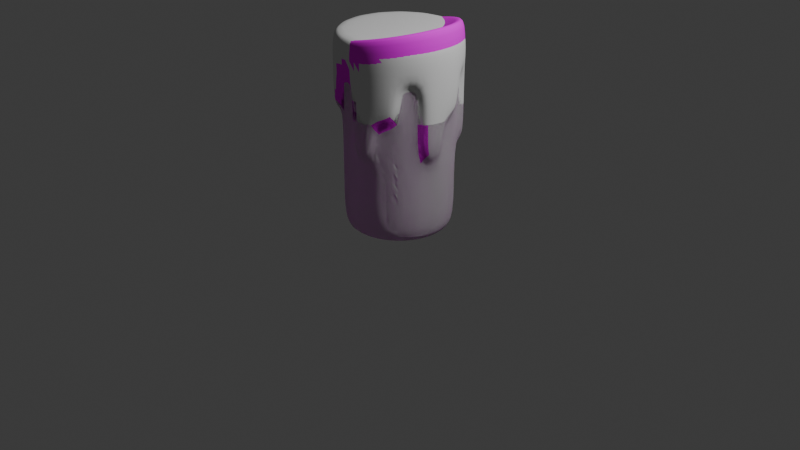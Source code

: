 # Source: candle.blend  (saved by Blender 4.0.36; exported with 4.5.12 LTS)
import bpy
from mathutils import Matrix  # noqa: F401  (used for matrix-valued properties, if any)

bpy.ops.wm.read_factory_settings(use_empty=True)
scene = bpy.context.scene
scene.name = 'Scene'

# ---- collections
col_collection = bpy.data.collections.new('Collection'); scene.collection.children.link(col_collection)

# ---- images (referenced by path relative to the original .blend; pixels are not part of the script)
import os
ASSET_DIR = os.environ.get("B2B_ASSET_DIR", "")  # directory of the original .blend (textures are referenced by path, not embedded)
HERE = os.path.dirname(os.path.abspath(__file__))  # packed textures are extracted next to this script under _unpacked/

def load_image(name, relpath, width, height, colorspace="sRGB"):
    """Load a texture the original file referenced (path relative to the .blend, or extracted next to this script)."""
    p = next((c for c in (os.path.join(HERE, relpath), os.path.join(ASSET_DIR, relpath)) if relpath and os.path.exists(c)), "")
    if p:
        img = bpy.data.images.load(p, check_existing=True)
        img.name = name
    else:  # same state as the original file: an image datablock whose file is absent (Cycles renders it pink)
        img = bpy.data.images.new(name, width, height)
        img.source = "FILE"
        img.filepath = "//" + (relpath or name)
    img.colorspace_settings.name = colorspace
    return img
img_dungeon2_atlas_albedo_png = load_image('Dungeon2_Atlas_Albedo.png', 'Dungeon2_Atlas_Albedo.png', 1024, 1024, 'sRGB')

# ---- materials (node trees are filled in below, after node groups)
mat_material = bpy.data.materials.new('Material')
mat_material.alpha_threshold = 0.0
mat_material.use_transparent_shadow = False
mat_material.roughness = 0.5
mat_material.line_color = (0.0, 0.0, 0.0, 1.0)

# ---- material node trees
mat_material.use_nodes = True; mat_material.node_tree.nodes.clear()
_N = mat_material.node_tree.nodes; _L = mat_material.node_tree.links
n0 = _N.new('ShaderNodeOutputMaterial'); n0.name = 'Material Output'; n0.location = (300, 300)
n1 = _N.new('ShaderNodeBsdfPrincipled'); n1.name = 'Principled BSDF'; n1.location = (10, 300)
n1.inputs[2].default_value = 1.0
n1.inputs[3].default_value = 1.45
n1.inputs[13].default_value = 0.0
n2 = _N.new('ShaderNodeTexImage'); n2.name = 'Image Texture'; n2.location = (-280, 280)
n2.image = img_dungeon2_atlas_albedo_png
n2.interpolation = 'Closest'
_L.new(n1.outputs[0], n0.inputs[0])
_L.new(n2.outputs[0], n1.inputs[0])
n0.is_active_output = True

# ---- world
world_world = bpy.data.worlds.new('World'); scene.world = world_world
world_world.use_nodes = True; world_world.node_tree.nodes.clear()
_N = world_world.node_tree.nodes; _L = world_world.node_tree.links
n0 = _N.new('ShaderNodeOutputWorld'); n0.name = 'World Output'; n0.location = (300, 300)
n1 = _N.new('ShaderNodeBackground'); n1.name = 'Background'; n1.location = (10, 300)
n1.inputs[0].default_value = (0.05088, 0.05088, 0.05088, 1.0)
_L.new(n1.outputs[0], n0.inputs[0])
n0.is_active_output = True
world_world.color = (0.05088, 0.05088, 0.05088)
world_world.use_sun_shadow = False
world_world.sun_shadow_jitter_overblur = 0.0

# ---- cameras
cam_camera = bpy.data.cameras.new('Camera')
cam_camera.clip_end = 100.0
cam_camera.ortho_scale = 7.314

# ---- lights
light_light = bpy.data.lights.new('Light', 'POINT')
light_light.transmission_factor = 0.0
light_light.use_soft_falloff = False
light_light.energy = 1000.0
light_light.shadow_soft_size = 0.1
light_light.shadow_maximum_resolution = 0.006
light_light.use_absolute_resolution = True

# ---- meshes
me_cylinder_002 = bpy.data.meshes.new('Cylinder.002')
me_cylinder_002.from_pydata([(6.985e-09, 2.794e-09, -0.01052), (2.469e-09, 0.5582, 1.989), (0.2136, 0.5157, 1.989), (0.3947, 0.3947, 1.989), (0.5157, 0.2136, 1.989), (0.5582, 3.292e-09, 1.989), (0.5157, -0.2136, 1.989), (0.3947, -0.3947, 1.989), (0.2136, -0.5157, 1.989), (2.469e-09, -0.5582, 1.989), (-0.2136, -0.5157, 1.989), (-0.3947, -0.3947, 1.989), (-0.5157, -0.2136, 1.989), (-0.5582, 3.292e-09, 1.989), (-0.5157, 0.2136, 1.989), (-0.3947, 0.3947, 1.989), (-0.2136, 0.5157, 1.989), (2.469e-09, 0.5582, 0.4302), (2.469e-09, 0.5582, 0.8302), (2.469e-09, 0.5582, 1.23), (2.469e-09, 0.5582, 1.63), (0.2136, 0.5157, 1.63), (0.2136, 0.5157, 1.23), (0.2136, 0.5157, 0.8302), (0.2136, 0.5157, 0.4302), (0.3947, 0.3947, 1.63), (0.3947, 0.3947, 1.23), (0.3947, 0.3947, 0.8302), (0.3947, 0.3947, 0.4302), (0.5157, 0.2136, 1.63), (0.5157, 0.2136, 1.23), (0.5157, 0.2136, 0.8302), (0.5157, 0.2136, 0.4302), (0.5582, 3.292e-09, 1.23), (0.5582, 3.292e-09, 0.8302), (0.5582, 3.292e-09, 0.4302), (0.5157, -0.2136, 1.63), (0.5157, -0.2136, 1.23), (0.5157, -0.2136, 0.8302), (0.5157, -0.2136, 0.4302), (0.3947, -0.3947, 1.63), (0.3947, -0.3947, 1.23), (0.3947, -0.3947, 0.8302), (0.3947, -0.3947, 0.4302), (0.2136, -0.5157, 1.23), (0.2136, -0.5157, 0.8302), (0.2136, -0.5157, 0.4302), (2.469e-09, -0.5582, 1.63), (2.469e-09, -0.5582, 1.23), (2.469e-09, -0.5582, 0.8302), (2.469e-09, -0.5582, 0.4302), (-0.2136, -0.5157, 1.63), (-0.2136, -0.5157, 1.23), (-0.2136, -0.5157, 0.8302), (-0.2136, -0.5157, 0.4302), (-0.3947, -0.3947, 1.63), (-0.3947, -0.3947, 1.23), (-0.3947, -0.3947, 0.8302), (-0.3947, -0.3947, 0.4302), (-0.5157, -0.2136, 1.63), (-0.5157, -0.2136, 1.23), (-0.5157, -0.2136, 0.8302), (-0.5157, -0.2136, 0.4302), (-0.5582, 3.292e-09, 1.23), (-0.5582, 3.292e-09, 0.8302), (-0.5582, 3.292e-09, 0.4302), (-0.5157, 0.2136, 1.63), (-0.5157, 0.2136, 1.23), (-0.5157, 0.2136, 0.8302), (-0.5157, 0.2136, 0.4302), (-0.3947, 0.3947, 1.63), (-0.3947, 0.3947, 1.23), (-0.3947, 0.3947, 0.8302), (-0.3947, 0.3947, 0.4302), (-0.2136, 0.5157, 1.23), (-0.2136, 0.5157, 0.8302), (-0.2136, 0.5157, 0.4302), (0.246, 0.594, 1.989), (2.469e-09, 0.6429, 1.989), (-0.005603, 0.6427, 1.63), (0.4546, 0.4546, 1.989), (0.594, 0.246, 1.989), (0.6429, 2.472e-09, 1.989), (0.594, -0.246, 1.989), (0.4546, -0.4546, 1.989), (0.246, -0.594, 1.989), (2.469e-09, -0.6429, 1.989), (-0.246, -0.594, 1.989), (-0.4546, -0.4546, 1.989), (-0.594, -0.246, 1.989), (-0.6429, 2.472e-09, 1.989), (-0.594, 0.246, 1.989), (-0.4546, 0.4546, 1.989), (-0.246, 0.594, 1.989), (-0.01652, 0.6413, 1.23), (0.2511, 0.5916, 1.63), (0.2607, 0.5861, 1.23), (0.2607, 0.5861, 0.8302), (0.4505, 0.4584, 1.63), (0.4418, 0.4651, 1.23), (0.4418, 0.4651, 0.8302), (0.5959, 0.2408, 1.63), (0.5988, 0.2301, 1.23), (0.6429, 2.063e-09, 1.63), (0.6427, -0.005603, 1.23), (0.6413, -0.01652, 0.8302), (0.5959, -0.2408, 1.63), (0.5988, -0.2301, 1.23), (0.5988, -0.2301, 0.8302), (0.4505, -0.4584, 1.63), (0.4418, -0.4651, 1.23), (0.246, -0.594, 1.63), (0.2408, -0.5959, 1.23), (0.2301, -0.5988, 0.8302), (0.005603, -0.6427, 1.63), (0.01652, -0.6413, 1.23), (0.01652, -0.6413, 0.8302), (-0.2511, -0.5916, 1.63), (-0.2607, -0.5861, 1.23), (-0.4505, -0.4584, 1.63), (-0.4418, -0.4651, 1.23), (-0.5959, -0.2408, 1.63), (-0.5988, -0.2301, 1.23), (-0.5988, -0.2301, 0.8302), (-0.6429, 2.063e-09, 1.63), (-0.6427, -0.005603, 1.23), (-0.6413, -0.01652, 0.8302), (-0.5959, 0.2408, 1.63), (-0.5988, 0.2301, 1.23), (-0.4505, 0.4584, 1.63), (-0.4418, 0.4651, 1.23), (-0.4418, 0.4651, 0.8302), (-0.246, 0.594, 1.63), (-0.2511, 0.5916, 1.23), (-0.2607, 0.5861, 0.8302), (2.469e-09, 0.5582, -0.01052), (0.2136, 0.5157, -0.01052), (0.3947, 0.3947, -0.01052), (0.5157, 0.2136, -0.01052), (0.5582, 3.292e-09, -0.01052), (0.5157, -0.2136, -0.01052), (0.3947, -0.3947, -0.01052), (0.2136, -0.5157, -0.01052), (2.469e-09, -0.5582, -0.01052), (-0.2136, -0.5157, -0.01052), (-0.3947, -0.3947, -0.01052), (-0.5157, -0.2136, -0.01052), (-0.5582, 3.292e-09, -0.01052), (-0.5157, 0.2136, -0.01052), (-0.3947, 0.3947, -0.01052), (-0.2136, 0.5157, -0.01052), (2.469e-09, 0.4427, -0.01052), (0.1694, 0.409, -0.01052), (0.313, 0.313, -0.01052), (0.409, 0.1694, -0.01052), (0.4427, 5.924e-09, -0.01052), (0.409, -0.1694, -0.01052), (0.313, -0.313, -0.01052), (0.1694, -0.409, -0.01052), (2.469e-09, -0.4427, -0.01052), (-0.1694, -0.409, -0.01052), (-0.313, -0.313, -0.01052), (-0.409, -0.1694, -0.01052), (-0.4427, 5.924e-09, -0.01052), (-0.409, 0.1694, -0.01052), (-0.313, 0.313, -0.01052), (-0.1694, 0.409, -0.01052), (1.429e-08, 0.3012, -0.01052), (0.1153, 0.2783, -0.01052), (0.213, 0.213, -0.01052), (0.2783, 0.1153, -0.01052), (0.3012, -2.673e-09, -0.01052), (0.2783, -0.1153, -0.01052), (0.213, -0.213, -0.01052), (0.1153, -0.2783, -0.01052), (-9.352e-09, -0.3012, -0.01052), (-0.1153, -0.2783, -0.01052), (-0.213, -0.213, -0.01052), (-0.2783, -0.1153, -0.01052), (-0.3012, -2.673e-09, -0.01052), (-0.2783, 0.1153, -0.01052), (-0.213, 0.213, -0.01052), (-0.1153, 0.2783, -0.01052)], [], [(64, 61, 123, 126), (40, 36, 106, 109), (8, 9, 86, 85), (66, 67, 128, 127), (67, 63, 125, 128), (16, 1, 78, 93), (41, 40, 109, 110), (7, 8, 85, 84), (63, 64, 126, 125), (44, 41, 110, 112), (70, 66, 127, 129), (15, 16, 93, 92), (21, 20, 79, 95), (37, 38, 108, 107), (2, 1, 16, 15, 14, 13, 12, 11, 10, 9, 8, 7, 6, 5, 4, 3), (6, 7, 84, 83), (36, 37, 107, 106), (150, 76, 17, 135), (76, 75, 18, 17), (75, 74, 19, 18), (61, 60, 122, 123), (149, 73, 76, 150), (73, 72, 75, 76), (14, 15, 92, 91), (60, 59, 121, 122), (148, 69, 73, 149), (69, 68, 72, 73), (68, 67, 71, 72), (67, 66, 70, 71), (147, 65, 69, 148), (65, 64, 68, 69), (64, 63, 67, 68), (49, 45, 113, 116), (146, 62, 65, 147), (62, 61, 64, 65), (5, 6, 83, 82), (34, 33, 104, 105), (145, 58, 62, 146), (58, 57, 61, 62), (57, 56, 60, 61), (56, 55, 59, 60), (144, 54, 58, 145), (54, 53, 57, 58), (53, 52, 56, 57), (75, 72, 131, 134), (143, 50, 54, 144), (50, 49, 53, 54), (49, 48, 52, 53), (48, 47, 51, 52), (142, 46, 50, 143), (46, 45, 49, 50), (51, 47, 114, 117), (13, 14, 91, 90), (141, 43, 46, 142), (43, 42, 45, 46), (42, 41, 44, 45), (27, 23, 97, 100), (140, 39, 43, 141), (39, 38, 42, 43), (38, 37, 41, 42), (37, 36, 40, 41), (139, 35, 39, 140), (35, 34, 38, 39), (4, 5, 82, 81), (55, 56, 120, 119), (138, 32, 35, 139), (32, 31, 34, 35), (31, 30, 33, 34), (29, 25, 98, 101), (137, 28, 32, 138), (28, 27, 31, 32), (27, 26, 30, 31), (26, 25, 29, 30), (136, 24, 28, 137), (24, 23, 27, 28), (19, 74, 133, 94), (12, 13, 90, 89), (135, 17, 24, 136), (17, 18, 23, 24), (18, 19, 22, 23), (19, 20, 21, 22), (79, 78, 77, 95), (95, 77, 80, 98), (98, 80, 81, 101), (101, 81, 82, 103), (103, 82, 83, 106), (106, 83, 84, 109), (109, 84, 85, 111), (111, 85, 86, 114), (114, 86, 87, 117), (117, 87, 88, 119), (119, 88, 89, 121), (121, 89, 90, 124), (124, 90, 91, 127), (127, 91, 92, 129), (129, 92, 93, 132), (132, 93, 78, 79), (133, 132, 79, 94), (131, 130, 133, 134), (130, 129, 132, 133), (125, 124, 127, 128), (123, 122, 125, 126), (122, 121, 124, 125), (118, 117, 119, 120), (113, 112, 115, 116), (112, 111, 114, 115), (110, 109, 111, 112), (105, 104, 107, 108), (104, 103, 106, 107), (102, 101, 103, 104), (97, 96, 99, 100), (96, 95, 98, 99), (20, 19, 94, 79), (45, 44, 112, 113), (9, 10, 87, 86), (38, 34, 105, 108), (71, 70, 129, 130), (22, 21, 95, 96), (1, 2, 77, 78), (72, 71, 130, 131), (23, 22, 96, 97), (47, 48, 115, 114), (10, 11, 88, 87), (48, 49, 116, 115), (59, 55, 119, 121), (25, 26, 99, 98), (33, 30, 102, 104), (2, 3, 80, 77), (74, 75, 134, 133), (26, 27, 100, 99), (11, 12, 89, 88), (52, 51, 117, 118), (56, 52, 118, 120), (3, 4, 81, 80), (30, 29, 101, 102), (152, 151, 135, 136), (153, 152, 136, 137), (154, 153, 137, 138), (155, 154, 138, 139), (156, 155, 139, 140), (157, 156, 140, 141), (158, 157, 141, 142), (159, 158, 142, 143), (160, 159, 143, 144), (161, 160, 144, 145), (162, 161, 145, 146), (163, 162, 146, 147), (164, 163, 147, 148), (165, 164, 148, 149), (166, 165, 149, 150), (151, 166, 150, 135), (168, 167, 151, 152), (169, 168, 152, 153), (170, 169, 153, 154), (171, 170, 154, 155), (172, 171, 155, 156), (173, 172, 156, 157), (174, 173, 157, 158), (175, 174, 158, 159), (176, 175, 159, 160), (177, 176, 160, 161), (178, 177, 161, 162), (179, 178, 162, 163), (180, 179, 163, 164), (181, 180, 164, 165), (182, 181, 165, 166), (167, 182, 166, 151), (0, 167, 168), (0, 168, 169), (0, 169, 170), (0, 170, 171), (0, 171, 172), (0, 172, 173), (0, 173, 174), (0, 174, 175), (0, 175, 176), (0, 176, 177), (0, 177, 178), (0, 178, 179), (0, 179, 180), (0, 180, 181), (0, 181, 182), (0, 182, 167)])
me_cylinder_002.polygons.foreach_set('use_smooth', [True] * 183)
_uv = me_cylinder_002.uv_layers.new(name='UVMap')
_uv.uv.foreach_set('vector', [0.25, 0.7102, 0.3125, 0.7102, 0.3125, 0.7102, 0.25, 0.7102, 0.625, 0.9102, 0.6875, 0.9102, 0.6875, 0.9102, 0.625, 0.9102, 0.3418, 0.02827, 0.25, 0.01, 0.25, 0.01, 0.3418, 0.02827, 0.1875, 0.9102, 0.1875, 0.8102, 0.1875, 0.8102, 0.1875, 0.9102, 0.1875, 0.8102, 0.25, 0.8102, 0.25, 0.8102, 0.1875, 0.8102, 0.1582, 0.4717, 0.25, 0.49, 0.25, 0.49, 0.1582, 0.4717, 0.625, 0.8102, 0.625, 0.9102, 0.625, 0.9102, 0.625, 0.8102, 0.4197, 0.08029, 0.3418, 0.02827, 0.3418, 0.02827, 0.4197, 0.08029, 0.25, 0.8102, 0.25, 0.7102, 0.25, 0.7102, 0.25, 0.8102, 0.5625, 0.8102, 0.625, 0.8102, 0.625, 0.8102, 0.5625, 0.8102, 0.125, 0.9102, 0.1875, 0.9102, 0.1875, 0.9102, 0.125, 0.9102, 0.08029, 0.4197, 0.1582, 0.4717, 0.1582, 0.4717, 0.08029, 0.4197, 0.9375, 0.9102, 1.0, 0.9102, 1.0, 0.9102, 0.9375, 0.9102, 0.6875, 0.8102, 0.6875, 0.7102, 0.6875, 0.7102, 0.6875, 0.8102, 0.3418, 0.4717, 0.25, 0.49, 0.1582, 0.4717, 0.08029, 0.4197, 0.02827, 0.3418, 0.01, 0.25, 0.02827, 0.1582, 0.08029, 0.08029, 0.1582, 0.02827, 0.25, 0.01, 0.3418, 0.02827, 0.4197, 0.08029, 0.4717, 0.1582, 0.49, 0.25, 0.4717, 0.3418, 0.4197, 0.4197, 0.4717, 0.1582, 0.4197, 0.08029, 0.4197, 0.08029, 0.4717, 0.1582, 0.6875, 0.9102, 0.6875, 0.8102, 0.6875, 0.8102, 0.6875, 0.9102, 0.0625, 0.5, 0.0625, 0.6102, 0.0, 0.6102, 0.0, 0.5, 0.0625, 0.6102, 0.0625, 0.7102, 0.0, 0.7102, 0.0, 0.6102, 0.0625, 0.7102, 0.0625, 0.8102, 0.0, 0.8102, 0.0, 0.7102, 0.3125, 0.7102, 0.3125, 0.8102, 0.3125, 0.8102, 0.3125, 0.7102, 0.125, 0.5, 0.125, 0.6102, 0.0625, 0.6102, 0.0625, 0.5, 0.125, 0.6102, 0.125, 0.7102, 0.0625, 0.7102, 0.0625, 0.6102, 0.02827, 0.3418, 0.08029, 0.4197, 0.08029, 0.4197, 0.02827, 0.3418, 0.3125, 0.8102, 0.3125, 0.9102, 0.3125, 0.9102, 0.3125, 0.8102, 0.1875, 0.5, 0.1875, 0.6102, 0.125, 0.6102, 0.125, 0.5, 0.1875, 0.6102, 0.1875, 0.7102, 0.125, 0.7102, 0.125, 0.6102, 0.1875, 0.7102, 0.1875, 0.8102, 0.125, 0.8102, 0.125, 0.7102, 0.1875, 0.8102, 0.1875, 0.9102, 0.125, 0.9102, 0.125, 0.8102, 0.25, 0.5, 0.25, 0.6102, 0.1875, 0.6102, 0.1875, 0.5, 0.25, 0.6102, 0.25, 0.7102, 0.1875, 0.7102, 0.1875, 0.6102, 0.25, 0.7102, 0.25, 0.8102, 0.1875, 0.8102, 0.1875, 0.7102, 0.5, 0.7102, 0.5625, 0.7102, 0.5625, 0.7102, 0.5, 0.7102, 0.3125, 0.5, 0.3125, 0.6102, 0.25, 0.6102, 0.25, 0.5, 0.3125, 0.6102, 0.3125, 0.7102, 0.25, 0.7102, 0.25, 0.6102, 0.49, 0.25, 0.4717, 0.1582, 0.4717, 0.1582, 0.49, 0.25, 0.75, 0.7102, 0.75, 0.8102, 0.75, 0.8102, 0.75, 0.7102, 0.375, 0.5, 0.375, 0.6102, 0.3125, 0.6102, 0.3125, 0.5, 0.375, 0.6102, 0.375, 0.7102, 0.3125, 0.7102, 0.3125, 0.6102, 0.375, 0.7102, 0.375, 0.8102, 0.3125, 0.8102, 0.3125, 0.7102, 0.375, 0.8102, 0.375, 0.9102, 0.3125, 0.9102, 0.3125, 0.8102, 0.4375, 0.5, 0.4375, 0.6102, 0.375, 0.6102, 0.375, 0.5, 0.4375, 0.6102, 0.4375, 0.7102, 0.375, 0.7102, 0.375, 0.6102, 0.4375, 0.7102, 0.4375, 0.8102, 0.375, 0.8102, 0.375, 0.7102, 0.0625, 0.7102, 0.125, 0.7102, 0.125, 0.7102, 0.0625, 0.7102, 0.5, 0.5, 0.5, 0.6102, 0.4375, 0.6102, 0.4375, 0.5, 0.5, 0.6102, 0.5, 0.7102, 0.4375, 0.7102, 0.4375, 0.6102, 0.5, 0.7102, 0.5, 0.8102, 0.4375, 0.8102, 0.4375, 0.7102, 0.5, 0.8102, 0.5, 0.9102, 0.4375, 0.9102, 0.4375, 0.8102, 0.5625, 0.5, 0.5625, 0.6102, 0.5, 0.6102, 0.5, 0.5, 0.5625, 0.6102, 0.5625, 0.7102, 0.5, 0.7102, 0.5, 0.6102, 0.4375, 0.9102, 0.5, 0.9102, 0.5, 0.9102, 0.4375, 0.9102, 0.01, 0.25, 0.02827, 0.3418, 0.02827, 0.3418, 0.01, 0.25, 0.625, 0.5, 0.625, 0.6102, 0.5625, 0.6102, 0.5625, 0.5, 0.625, 0.6102, 0.625, 0.7102, 0.5625, 0.7102, 0.5625, 0.6102, 0.625, 0.7102, 0.625, 0.8102, 0.5625, 0.8102, 0.5625, 0.7102, 0.875, 0.7102, 0.9375, 0.7102, 0.9375, 0.7102, 0.875, 0.7102, 0.6875, 0.5, 0.6875, 0.6102, 0.625, 0.6102, 0.625, 0.5, 0.6875, 0.6102, 0.6875, 0.7102, 0.625, 0.7102, 0.625, 0.6102, 0.6875, 0.7102, 0.6875, 0.8102, 0.625, 0.8102, 0.625, 0.7102, 0.6875, 0.8102, 0.6875, 0.9102, 0.625, 0.9102, 0.625, 0.8102, 0.75, 0.5, 0.75, 0.6102, 0.6875, 0.6102, 0.6875, 0.5, 0.75, 0.6102, 0.75, 0.7102, 0.6875, 0.7102, 0.6875, 0.6102, 0.4717, 0.3418, 0.49, 0.25, 0.49, 0.25, 0.4717, 0.3418, 0.375, 0.9102, 0.375, 0.8102, 0.375, 0.8102, 0.375, 0.9102, 0.8125, 0.5, 0.8125, 0.6102, 0.75, 0.6102, 0.75, 0.5, 0.8125, 0.6102, 0.8125, 0.7102, 0.75, 0.7102, 0.75, 0.6102, 0.8125, 0.7102, 0.8125, 0.8102, 0.75, 0.8102, 0.75, 0.7102, 0.8125, 0.9102, 0.875, 0.9102, 0.875, 0.9102, 0.8125, 0.9102, 0.875, 0.5, 0.875, 0.6102, 0.8125, 0.6102, 0.8125, 0.5, 0.875, 0.6102, 0.875, 0.7102, 0.8125, 0.7102, 0.8125, 0.6102, 0.875, 0.7102, 0.875, 0.8102, 0.8125, 0.8102, 0.8125, 0.7102, 0.875, 0.8102, 0.875, 0.9102, 0.8125, 0.9102, 0.8125, 0.8102, 0.9375, 0.5, 0.9375, 0.6102, 0.875, 0.6102, 0.875, 0.5, 0.9375, 0.6102, 0.9375, 0.7102, 0.875, 0.7102, 0.875, 0.6102, 0.0, 0.8102, 0.0625, 0.8102, 0.0625, 0.8102, 0.0, 0.8102, 0.02827, 0.1582, 0.01, 0.25, 0.01, 0.25, 0.02827, 0.1582, 1.0, 0.5, 1.0, 0.6102, 0.9375, 0.6102, 0.9375, 0.5, 1.0, 0.6102, 1.0, 0.7102, 0.9375, 0.7102, 0.9375, 0.6102, 1.0, 0.7102, 1.0, 0.8102, 0.9375, 0.8102, 0.9375, 0.7102, 1.0, 0.8102, 1.0, 0.9102, 0.9375, 0.9102, 0.9375, 0.8102, 1.0, 0.9102, 1.0, 1.0, 0.9375, 1.0, 0.9375, 0.9102, 0.9375, 0.9102, 0.9375, 1.0, 0.875, 1.0, 0.875, 0.9102, 0.875, 0.9102, 0.875, 1.0, 0.8125, 1.0, 0.8125, 0.9102, 0.8125, 0.9102, 0.8125, 1.0, 0.75, 1.0, 0.75, 0.9102, 0.75, 0.9102, 0.75, 1.0, 0.6875, 1.0, 0.6875, 0.9102, 0.6875, 0.9102, 0.6875, 1.0, 0.625, 1.0, 0.625, 0.9102, 0.625, 0.9102, 0.625, 1.0, 0.5625, 1.0, 0.5625, 0.9102, 0.5625, 0.9102, 0.5625, 1.0, 0.5, 1.0, 0.5, 0.9102, 0.5, 0.9102, 0.5, 1.0, 0.4375, 1.0, 0.4375, 0.9102, 0.4375, 0.9102, 0.4375, 1.0, 0.375, 1.0, 0.375, 0.9102, 0.375, 0.9102, 0.375, 1.0, 0.3125, 1.0, 0.3125, 0.9102, 0.3125, 0.9102, 0.3125, 1.0, 0.25, 1.0, 0.25, 0.9102, 0.25, 0.9102, 0.25, 1.0, 0.1875, 1.0, 0.1875, 0.9102, 0.1875, 0.9102, 0.1875, 1.0, 0.125, 1.0, 0.125, 0.9102, 0.125, 0.9102, 0.125, 1.0, 0.0625, 1.0, 0.0625, 0.9102, 0.0625, 0.9102, 0.0625, 1.0, 0.0, 1.0, 0.0, 0.9102, 0.0625, 0.8102, 0.0625, 0.9102, 0.0, 0.9102, 0.0, 0.8102, 0.125, 0.7102, 0.125, 0.8102, 0.0625, 0.8102, 0.0625, 0.7102, 0.125, 0.8102, 0.125, 0.9102, 0.0625, 0.9102, 0.0625, 0.8102, 0.25, 0.8102, 0.25, 0.9102, 0.1875, 0.9102, 0.1875, 0.8102, 0.3125, 0.7102, 0.3125, 0.8102, 0.25, 0.8102, 0.25, 0.7102, 0.3125, 0.8102, 0.3125, 0.9102, 0.25, 0.9102, 0.25, 0.8102, 0.4375, 0.8102, 0.4375, 0.9102, 0.375, 0.9102, 0.375, 0.8102, 0.5625, 0.7102, 0.5625, 0.8102, 0.5, 0.8102, 0.5, 0.7102, 0.5625, 0.8102, 0.5625, 0.9102, 0.5, 0.9102, 0.5, 0.8102, 0.625, 0.8102, 0.625, 0.9102, 0.5625, 0.9102, 0.5625, 0.8102, 0.75, 0.7102, 0.75, 0.8102, 0.6875, 0.8102, 0.6875, 0.7102, 0.75, 0.8102, 0.75, 0.9102, 0.6875, 0.9102, 0.6875, 0.8102, 0.8125, 0.8102, 0.8125, 0.9102, 0.75, 0.9102, 0.75, 0.8102, 0.9375, 0.7102, 0.9375, 0.8102, 0.875, 0.8102, 0.875, 0.7102, 0.9375, 0.8102, 0.9375, 0.9102, 0.875, 0.9102, 0.875, 0.8102, 1.0, 0.9102, 1.0, 0.8102, 1.0, 0.8102, 1.0, 0.9102, 0.5625, 0.7102, 0.5625, 0.8102, 0.5625, 0.8102, 0.5625, 0.7102, 0.25, 0.01, 0.1582, 0.02827, 0.1582, 0.02827, 0.25, 0.01, 0.6875, 0.7102, 0.75, 0.7102, 0.75, 0.7102, 0.6875, 0.7102, 0.125, 0.8102, 0.125, 0.9102, 0.125, 0.9102, 0.125, 0.8102, 0.9375, 0.8102, 0.9375, 0.9102, 0.9375, 0.9102, 0.9375, 0.8102, 0.25, 0.49, 0.3418, 0.4717, 0.3418, 0.4717, 0.25, 0.49, 0.125, 0.7102, 0.125, 0.8102, 0.125, 0.8102, 0.125, 0.7102, 0.9375, 0.7102, 0.9375, 0.8102, 0.9375, 0.8102, 0.9375, 0.7102, 0.5, 0.9102, 0.5, 0.8102, 0.5, 0.8102, 0.5, 0.9102, 0.1582, 0.02827, 0.08029, 0.08029, 0.08029, 0.08029, 0.1582, 0.02827, 0.5, 0.8102, 0.5, 0.7102, 0.5, 0.7102, 0.5, 0.8102, 0.3125, 0.9102, 0.375, 0.9102, 0.375, 0.9102, 0.3125, 0.9102, 0.875, 0.9102, 0.875, 0.8102, 0.875, 0.8102, 0.875, 0.9102, 0.75, 0.8102, 0.8125, 0.8102, 0.8125, 0.8102, 0.75, 0.8102, 0.3418, 0.4717, 0.4197, 0.4197, 0.4197, 0.4197, 0.3418, 0.4717, 0.0625, 0.8102, 0.0625, 0.7102, 0.0625, 0.7102, 0.0625, 0.8102, 0.875, 0.8102, 0.875, 0.7102, 0.875, 0.7102, 0.875, 0.8102, 0.08029, 0.08029, 0.02827, 0.1582, 0.02827, 0.1582, 0.08029, 0.08029, 0.4375, 0.8102, 0.4375, 0.9102, 0.4375, 0.9102, 0.4375, 0.8102, 0.375, 0.8102, 0.4375, 0.8102, 0.4375, 0.8102, 0.375, 0.8102, 0.4197, 0.4197, 0.4717, 0.3418, 0.4717, 0.3418, 0.4197, 0.4197, 0.8125, 0.8102, 0.8125, 0.9102, 0.8125, 0.9102, 0.8125, 0.8102, 0.8228, 0.4259, 0.75, 0.4403, 0.75, 0.49, 0.8418, 0.4717, 0.8846, 0.3846, 0.8228, 0.4259, 0.8418, 0.4717, 0.9197, 0.4197, 0.9259, 0.3228, 0.8846, 0.3846, 0.9197, 0.4197, 0.9717, 0.3418, 0.9403, 0.25, 0.9259, 0.3228, 0.9717, 0.3418, 0.99, 0.25, 0.9259, 0.1772, 0.9403, 0.25, 0.99, 0.25, 0.9717, 0.1582, 0.8846, 0.1154, 0.9259, 0.1772, 0.9717, 0.1582, 0.9197, 0.08029, 0.8228, 0.07415, 0.8846, 0.1154, 0.9197, 0.08029, 0.8418, 0.02827, 0.75, 0.05966, 0.8228, 0.07415, 0.8418, 0.02827, 0.75, 0.01, 0.6772, 0.07415, 0.75, 0.05966, 0.75, 0.01, 0.6582, 0.02827, 0.6154, 0.1154, 0.6772, 0.07415, 0.6582, 0.02827, 0.5803, 0.08029, 0.5741, 0.1772, 0.6154, 0.1154, 0.5803, 0.08029, 0.5283, 0.1582, 0.5597, 0.25, 0.5741, 0.1772, 0.5283, 0.1582, 0.51, 0.25, 0.5741, 0.3228, 0.5597, 0.25, 0.51, 0.25, 0.5283, 0.3418, 0.6154, 0.3846, 0.5741, 0.3228, 0.5283, 0.3418, 0.5803, 0.4197, 0.6772, 0.4259, 0.6154, 0.3846, 0.5803, 0.4197, 0.6582, 0.4717, 0.75, 0.4403, 0.6772, 0.4259, 0.6582, 0.4717, 0.75, 0.49, 0.7996, 0.3697, 0.75, 0.3795, 0.75, 0.4403, 0.8228, 0.4259, 0.8416, 0.3416, 0.7996, 0.3697, 0.8228, 0.4259, 0.8846, 0.3846, 0.8697, 0.2996, 0.8416, 0.3416, 0.8846, 0.3846, 0.9259, 0.3228, 0.8795, 0.25, 0.8697, 0.2996, 0.9259, 0.3228, 0.9403, 0.25, 0.8697, 0.2004, 0.8795, 0.25, 0.9403, 0.25, 0.9259, 0.1772, 0.8416, 0.1584, 0.8697, 0.2004, 0.9259, 0.1772, 0.8846, 0.1154, 0.7996, 0.1303, 0.8416, 0.1584, 0.8846, 0.1154, 0.8228, 0.07415, 0.75, 0.1205, 0.7996, 0.1303, 0.8228, 0.07415, 0.75, 0.05966, 0.7004, 0.1303, 0.75, 0.1205, 0.75, 0.05966, 0.6772, 0.07415, 0.6584, 0.1584, 0.7004, 0.1303, 0.6772, 0.07415, 0.6154, 0.1154, 0.6303, 0.2004, 0.6584, 0.1584, 0.6154, 0.1154, 0.5741, 0.1772, 0.6205, 0.25, 0.6303, 0.2004, 0.5741, 0.1772, 0.5597, 0.25, 0.6303, 0.2996, 0.6205, 0.25, 0.5597, 0.25, 0.5741, 0.3228, 0.6584, 0.3416, 0.6303, 0.2996, 0.5741, 0.3228, 0.6154, 0.3846, 0.7004, 0.3697, 0.6584, 0.3416, 0.6154, 0.3846, 0.6772, 0.4259, 0.75, 0.3795, 0.7004, 0.3697, 0.6772, 0.4259, 0.75, 0.4403, 0.75, 0.3056, 0.75, 0.3795, 0.7996, 0.3697, 0.7713, 0.3014, 0.7996, 0.3697, 0.8416, 0.3416, 0.7893, 0.2893, 0.8416, 0.3416, 0.8697, 0.2996, 0.8014, 0.2713, 0.8697, 0.2996, 0.8795, 0.25, 0.8056, 0.25, 0.8795, 0.25, 0.8697, 0.2004, 0.8014, 0.2287, 0.8697, 0.2004, 0.8416, 0.1584, 0.7893, 0.2107, 0.8416, 0.1584, 0.7996, 0.1303, 0.7713, 0.1986, 0.7996, 0.1303, 0.75, 0.1205, 0.75, 0.1944, 0.75, 0.1205, 0.7004, 0.1303, 0.7287, 0.1986, 0.7004, 0.1303, 0.6584, 0.1584, 0.7107, 0.2107, 0.6584, 0.1584, 0.6303, 0.2004, 0.6986, 0.2287, 0.6303, 0.2004, 0.6205, 0.25, 0.6944, 0.25, 0.6205, 0.25, 0.6303, 0.2996, 0.6986, 0.2713, 0.6303, 0.2996, 0.6584, 0.3416, 0.7107, 0.2893, 0.6584, 0.3416, 0.7004, 0.3697, 0.7287, 0.3014, 0.7004, 0.3697, 0.75, 0.3795])
me_cylinder_002.update()
me_cylinder_003 = bpy.data.meshes.new('Cylinder.003')
me_cylinder_003.from_pydata([(6.985e-09, 2.794e-09, -0.01052), (1.192e-07, 1.024e-08, 1.897), (2.469e-09, 0.5582, 0.4302), (2.469e-09, 0.5582, 0.8302), (2.469e-09, 0.5582, 1.23), (2.469e-09, 0.5582, 1.63), (0.2136, 0.5157, 1.63), (0.2136, 0.5157, 1.23), (0.2136, 0.5157, 0.8302), (0.2136, 0.5157, 0.4302), (0.3947, 0.3947, 1.63), (0.3947, 0.3947, 1.23), (0.3947, 0.3947, 0.8302), (0.3947, 0.3947, 0.4302), (0.5157, 0.2136, 1.63), (0.5157, 0.2136, 1.23), (0.5157, 0.2136, 0.8302), (0.5157, 0.2136, 0.4302), (0.5582, 3.292e-09, 1.23), (0.5582, 3.292e-09, 0.8302), (0.5582, 3.292e-09, 0.4302), (0.5157, -0.2136, 1.63), (0.5157, -0.2136, 1.23), (0.5157, -0.2136, 0.8302), (0.5157, -0.2136, 0.4302), (0.3947, -0.3947, 1.63), (0.3947, -0.3947, 1.23), (0.3947, -0.3947, 0.8302), (0.3947, -0.3947, 0.4302), (0.2136, -0.5157, 1.23), (0.2136, -0.5157, 0.8302), (0.2136, -0.5157, 0.4302), (2.469e-09, -0.5582, 1.63), (2.469e-09, -0.5582, 1.23), (2.469e-09, -0.5582, 0.8302), (2.469e-09, -0.5582, 0.4302), (-0.2136, -0.5157, 1.63), (-0.2136, -0.5157, 1.23), (-0.2136, -0.5157, 0.8302), (-0.2136, -0.5157, 0.4302), (-0.3947, -0.3947, 1.63), (-0.3947, -0.3947, 1.23), (-0.3947, -0.3947, 0.8302), (-0.3947, -0.3947, 0.4302), (-0.5157, -0.2136, 1.63), (-0.5157, -0.2136, 1.23), (-0.5157, -0.2136, 0.8302), (-0.5157, -0.2136, 0.4302), (-0.5582, 3.292e-09, 1.23), (-0.5582, 3.292e-09, 0.8302), (-0.5582, 3.292e-09, 0.4302), (-0.5157, 0.2136, 1.63), (-0.5157, 0.2136, 1.23), (-0.5157, 0.2136, 0.8302), (-0.5157, 0.2136, 0.4302), (-0.3947, 0.3947, 1.63), (-0.3947, 0.3947, 1.23), (-0.3947, 0.3947, 0.8302), (-0.3947, 0.3947, 0.4302), (-0.2136, 0.5157, 1.23), (-0.2136, 0.5157, 0.8302), (-0.2136, 0.5157, 0.4302), (0.2399, 0.594, 2.044), (1.269e-07, 0.6429, 1.989), (-0.005603, 0.6427, 1.63), (0.4434, 0.4546, 2.09), (0.5793, 0.246, 2.121), (0.627, -1.661e-08, 2.131), (0.5793, -0.246, 2.121), (0.4434, -0.4546, 2.09), (0.2399, -0.594, 2.044), (8.873e-08, -0.6429, 1.989), (-0.2399, -0.594, 1.935), (-0.4434, -0.4546, 1.889), (-0.5793, -0.246, 1.858), (-0.627, 2.155e-08, 1.847), (-0.5793, 0.246, 1.858), (-0.4434, 0.4546, 1.889), (-0.2399, 0.594, 1.935), (-0.01652, 0.6413, 1.23), (0.2511, 0.5916, 1.63), (0.2607, 0.5861, 1.23), (0.2607, 0.5861, 0.8302), (0.4505, 0.4584, 1.63), (0.4418, 0.4651, 1.23), (0.4418, 0.4651, 0.8302), (0.5959, 0.2408, 1.63), (0.5988, 0.2301, 1.23), (0.6429, 2.063e-09, 1.63), (0.6427, -0.005603, 1.23), (0.6413, -0.01652, 0.8302), (0.5959, -0.2408, 1.63), (0.5988, -0.2301, 1.23), (0.5988, -0.2301, 0.8302), (0.4505, -0.4584, 1.63), (0.4418, -0.4651, 1.23), (0.246, -0.594, 1.63), (0.2408, -0.5959, 1.23), (0.2301, -0.5988, 0.8302), (0.005603, -0.6427, 1.63), (0.01652, -0.6413, 1.23), (0.01652, -0.6413, 0.8302), (-0.2511, -0.5916, 1.63), (-0.2607, -0.5861, 1.23), (-0.4505, -0.4584, 1.63), (-0.4418, -0.4651, 1.23), (-0.5959, -0.2408, 1.63), (-0.5988, -0.2301, 1.23), (-0.5988, -0.2301, 0.8302), (-0.6429, 2.063e-09, 1.63), (-0.6427, -0.005603, 1.23), (-0.6413, -0.01652, 0.8302), (-0.5959, 0.2408, 1.63), (-0.5988, 0.2301, 1.23), (-0.4505, 0.4584, 1.63), (-0.4418, 0.4651, 1.23), (-0.4418, 0.4651, 0.8302), (-0.246, 0.594, 1.63), (-0.2511, 0.5916, 1.23), (-0.2607, 0.5861, 0.8302), (2.469e-09, 0.5582, -0.01052), (0.2136, 0.5157, -0.01052), (0.3947, 0.3947, -0.01052), (0.5157, 0.2136, -0.01052), (0.5582, 3.292e-09, -0.01052), (0.5157, -0.2136, -0.01052), (0.3947, -0.3947, -0.01052), (0.2136, -0.5157, -0.01052), (2.469e-09, -0.5582, -0.01052), (-0.2136, -0.5157, -0.01052), (-0.3947, -0.3947, -0.01052), (-0.5157, -0.2136, -0.01052), (-0.5582, 3.292e-09, -0.01052), (-0.5157, 0.2136, -0.01052), (-0.3947, 0.3947, -0.01052), (-0.2136, 0.5157, -0.01052), (2.469e-09, 0.4427, -0.01052), (0.1694, 0.409, -0.01052), (0.313, 0.313, -0.01052), (0.409, 0.1694, -0.01052), (0.4427, 5.924e-09, -0.01052), (0.409, -0.1694, -0.01052), (0.313, -0.313, -0.01052), (0.1694, -0.409, -0.01052), (2.469e-09, -0.4427, -0.01052), (-0.1694, -0.409, -0.01052), (-0.313, -0.313, -0.01052), (-0.409, -0.1694, -0.01052), (-0.4427, 5.924e-09, -0.01052), (-0.409, 0.1694, -0.01052), (-0.313, 0.313, -0.01052), (-0.1694, 0.409, -0.01052), (1.429e-08, 0.3012, -0.01052), (0.1153, 0.2783, -0.01052), (0.213, 0.213, -0.01052), (0.2783, 0.1153, -0.01052), (0.3012, -2.673e-09, -0.01052), (0.2783, -0.1153, -0.01052), (0.213, -0.213, -0.01052), (0.1153, -0.2783, -0.01052), (-9.352e-09, -0.3012, -0.01052), (-0.1153, -0.2783, -0.01052), (-0.213, -0.213, -0.01052), (-0.2783, -0.1153, -0.01052), (-0.3012, -2.673e-09, -0.01052), (-0.2783, 0.1153, -0.01052), (-0.213, 0.213, -0.01052), (-0.1153, 0.2783, -0.01052), (0.2083, 0.5157, 2.037), (1.244e-07, 0.5582, 1.989), (0.385, 0.3947, 2.077), (0.503, 0.2136, 2.103), (0.5444, -1.328e-08, 2.113), (0.503, -0.2136, 2.103), (0.385, -0.3947, 2.077), (0.2083, -0.5157, 2.037), (9.124e-08, -0.5582, 1.989), (-0.2083, -0.5157, 1.942), (-0.385, -0.3947, 1.902), (-0.503, -0.2136, 1.876), (-0.5444, 1.986e-08, 1.866), (-0.503, 0.2136, 1.876), (-0.385, 0.3947, 1.902), (-0.2083, 0.5157, 1.942), (0.1407, 0.3483, 1.929), (1.258e-07, 0.377, 1.897), (0.26, 0.2666, 1.956), (0.3397, 0.1443, 1.974), (0.3677, -1.19e-08, 1.98), (0.3397, -0.1443, 1.974), (0.26, -0.2666, 1.956), (0.1407, -0.3483, 1.929), (9.262e-08, -0.377, 1.897), (-0.1407, -0.3483, 1.865), (-0.26, -0.2666, 1.838), (-0.3397, -0.1443, 1.82), (-0.3677, 2.124e-08, 1.814), (-0.3397, 0.1443, 1.82), (-0.26, 0.2666, 1.838), (-0.1407, 0.3483, 1.865)], [], [(49, 46, 108, 111), (25, 21, 91, 94), (175, 176, 71, 70), (51, 52, 113, 112), (52, 48, 110, 113), (183, 169, 63, 78), (26, 25, 94, 95), (174, 175, 70, 69), (48, 49, 111, 110), (29, 26, 95, 97), (55, 51, 112, 114), (182, 183, 78, 77), (6, 5, 64, 80), (22, 23, 93, 92), (173, 174, 69, 68), (21, 22, 92, 91), (135, 61, 2, 120), (61, 60, 3, 2), (60, 59, 4, 3), (46, 45, 107, 108), (134, 58, 61, 135), (58, 57, 60, 61), (181, 182, 77, 76), (45, 44, 106, 107), (133, 54, 58, 134), (54, 53, 57, 58), (53, 52, 56, 57), (52, 51, 55, 56), (132, 50, 54, 133), (50, 49, 53, 54), (49, 48, 52, 53), (34, 30, 98, 101), (131, 47, 50, 132), (47, 46, 49, 50), (172, 173, 68, 67), (19, 18, 89, 90), (130, 43, 47, 131), (43, 42, 46, 47), (42, 41, 45, 46), (41, 40, 44, 45), (129, 39, 43, 130), (39, 38, 42, 43), (38, 37, 41, 42), (60, 57, 116, 119), (128, 35, 39, 129), (35, 34, 38, 39), (34, 33, 37, 38), (33, 32, 36, 37), (127, 31, 35, 128), (31, 30, 34, 35), (36, 32, 99, 102), (180, 181, 76, 75), (126, 28, 31, 127), (28, 27, 30, 31), (27, 26, 29, 30), (12, 8, 82, 85), (125, 24, 28, 126), (24, 23, 27, 28), (23, 22, 26, 27), (22, 21, 25, 26), (124, 20, 24, 125), (20, 19, 23, 24), (171, 172, 67, 66), (40, 41, 105, 104), (123, 17, 20, 124), (17, 16, 19, 20), (16, 15, 18, 19), (14, 10, 83, 86), (122, 13, 17, 123), (13, 12, 16, 17), (12, 11, 15, 16), (11, 10, 14, 15), (121, 9, 13, 122), (9, 8, 12, 13), (4, 59, 118, 79), (179, 180, 75, 74), (120, 2, 9, 121), (2, 3, 8, 9), (3, 4, 7, 8), (4, 5, 6, 7), (64, 63, 62, 80), (80, 62, 65, 83), (83, 65, 66, 86), (86, 66, 67, 88), (88, 67, 68, 91), (91, 68, 69, 94), (94, 69, 70, 96), (96, 70, 71, 99), (99, 71, 72, 102), (102, 72, 73, 104), (104, 73, 74, 106), (106, 74, 75, 109), (109, 75, 76, 112), (112, 76, 77, 114), (114, 77, 78, 117), (117, 78, 63, 64), (118, 117, 64, 79), (116, 115, 118, 119), (115, 114, 117, 118), (110, 109, 112, 113), (108, 107, 110, 111), (107, 106, 109, 110), (103, 102, 104, 105), (98, 97, 100, 101), (97, 96, 99, 100), (95, 94, 96, 97), (90, 89, 92, 93), (89, 88, 91, 92), (87, 86, 88, 89), (82, 81, 84, 85), (81, 80, 83, 84), (5, 4, 79, 64), (30, 29, 97, 98), (176, 177, 72, 71), (23, 19, 90, 93), (56, 55, 114, 115), (7, 6, 80, 81), (169, 168, 62, 63), (57, 56, 115, 116), (8, 7, 81, 82), (32, 33, 100, 99), (177, 178, 73, 72), (33, 34, 101, 100), (44, 40, 104, 106), (10, 11, 84, 83), (18, 15, 87, 89), (168, 170, 65, 62), (59, 60, 119, 118), (11, 12, 85, 84), (178, 179, 74, 73), (37, 36, 102, 103), (41, 37, 103, 105), (170, 171, 66, 65), (15, 14, 86, 87), (137, 136, 120, 121), (138, 137, 121, 122), (139, 138, 122, 123), (140, 139, 123, 124), (141, 140, 124, 125), (142, 141, 125, 126), (143, 142, 126, 127), (144, 143, 127, 128), (145, 144, 128, 129), (146, 145, 129, 130), (147, 146, 130, 131), (148, 147, 131, 132), (149, 148, 132, 133), (150, 149, 133, 134), (151, 150, 134, 135), (136, 151, 135, 120), (153, 152, 136, 137), (154, 153, 137, 138), (155, 154, 138, 139), (156, 155, 139, 140), (157, 156, 140, 141), (158, 157, 141, 142), (159, 158, 142, 143), (160, 159, 143, 144), (161, 160, 144, 145), (162, 161, 145, 146), (163, 162, 146, 147), (164, 163, 147, 148), (165, 164, 148, 149), (166, 165, 149, 150), (167, 166, 150, 151), (152, 167, 151, 136), (0, 152, 153), (0, 153, 154), (0, 154, 155), (0, 155, 156), (0, 156, 157), (0, 157, 158), (0, 158, 159), (0, 159, 160), (0, 160, 161), (0, 161, 162), (0, 162, 163), (0, 163, 164), (0, 164, 165), (0, 165, 166), (0, 166, 167), (0, 167, 152), (185, 184, 168, 169), (184, 186, 170, 168), (186, 187, 171, 170), (187, 188, 172, 171), (188, 189, 173, 172), (189, 190, 174, 173), (190, 191, 175, 174), (191, 192, 176, 175), (192, 193, 177, 176), (193, 194, 178, 177), (194, 195, 179, 178), (195, 196, 180, 179), (196, 197, 181, 180), (197, 198, 182, 181), (198, 199, 183, 182), (199, 185, 169, 183), (1, 184, 185), (1, 186, 184), (1, 187, 186), (1, 188, 187), (1, 189, 188), (1, 190, 189), (1, 191, 190), (1, 192, 191), (1, 193, 192), (1, 194, 193), (1, 195, 194), (1, 196, 195), (1, 197, 196), (1, 198, 197), (1, 199, 198), (1, 185, 199)])
me_cylinder_003.polygons.foreach_set('use_smooth', [True] * 214)
_uv = me_cylinder_003.uv_layers.new(name='UVMap')
_uv.uv.foreach_set('vector', [0.03376, 0.332, 0.04076, 0.332, 0.04076, 0.332, 0.03376, 0.332, 0.07581, 0.3544, 0.08282, 0.3544, 0.08282, 0.3544, 0.07581, 0.3544, 0.04405, 0.2555, 0.03376, 0.2535, 0.03376, 0.2535, 0.04405, 0.2555, 0.02675, 0.3544, 0.02675, 0.3432, 0.02675, 0.3432, 0.02675, 0.3544, 0.02675, 0.3432, 0.03376, 0.3432, 0.03376, 0.3432, 0.02675, 0.3432, 0.02346, 0.3053, 0.03376, 0.3073, 0.03376, 0.3073, 0.02346, 0.3053, 0.07581, 0.3432, 0.07581, 0.3544, 0.07581, 0.3544, 0.07581, 0.3432, 0.05279, 0.2614, 0.04405, 0.2555, 0.04405, 0.2555, 0.05279, 0.2614, 0.03376, 0.3432, 0.03376, 0.332, 0.03376, 0.332, 0.03376, 0.3432, 0.0688, 0.3432, 0.07581, 0.3432, 0.07581, 0.3432, 0.0688, 0.3432, 0.01974, 0.3544, 0.02675, 0.3544, 0.02675, 0.3544, 0.01974, 0.3544, 0.01472, 0.2994, 0.02346, 0.3053, 0.02346, 0.3053, 0.01472, 0.2994, 0.1109, 0.3544, 0.1179, 0.3544, 0.1179, 0.3544, 0.1109, 0.3544, 0.08282, 0.3432, 0.08282, 0.332, 0.08282, 0.332, 0.08282, 0.3432, 0.05862, 0.2701, 0.05279, 0.2614, 0.05279, 0.2614, 0.05862, 0.2701, 0.08282, 0.3544, 0.08282, 0.3432, 0.08282, 0.3432, 0.08282, 0.3544, 0.01273, 0.3084, 0.01273, 0.3208, 0.005719, 0.3208, 0.005719, 0.3084, 0.01273, 0.3208, 0.01273, 0.332, 0.005719, 0.332, 0.005719, 0.3208, 0.01273, 0.332, 0.01273, 0.3432, 0.005719, 0.3432, 0.005719, 0.332, 0.04076, 0.332, 0.04076, 0.3432, 0.04076, 0.3432, 0.04076, 0.332, 0.01974, 0.3084, 0.01974, 0.3208, 0.01273, 0.3208, 0.01273, 0.3084, 0.01974, 0.3208, 0.01974, 0.332, 0.01273, 0.332, 0.01273, 0.3208, 0.008889, 0.2907, 0.01472, 0.2994, 0.01472, 0.2994, 0.008889, 0.2907, 0.04076, 0.3432, 0.04076, 0.3544, 0.04076, 0.3544, 0.04076, 0.3432, 0.02675, 0.3084, 0.02675, 0.3208, 0.01974, 0.3208, 0.01974, 0.3084, 0.02675, 0.3208, 0.02675, 0.332, 0.01974, 0.332, 0.01974, 0.3208, 0.02675, 0.332, 0.02675, 0.3432, 0.01974, 0.3432, 0.01974, 0.332, 0.02675, 0.3432, 0.02675, 0.3544, 0.01974, 0.3544, 0.01974, 0.3432, 0.03376, 0.3084, 0.03376, 0.3208, 0.02675, 0.3208, 0.02675, 0.3084, 0.03376, 0.3208, 0.03376, 0.332, 0.02675, 0.332, 0.02675, 0.3208, 0.03376, 0.332, 0.03376, 0.3432, 0.02675, 0.3432, 0.02675, 0.332, 0.06179, 0.332, 0.0688, 0.332, 0.0688, 0.332, 0.06179, 0.332, 0.04076, 0.3084, 0.04076, 0.3208, 0.03376, 0.3208, 0.03376, 0.3084, 0.04076, 0.3208, 0.04076, 0.332, 0.03376, 0.332, 0.03376, 0.3208, 0.06067, 0.2804, 0.05862, 0.2701, 0.05862, 0.2701, 0.06067, 0.2804, 0.08983, 0.332, 0.08983, 0.3432, 0.08983, 0.3432, 0.08983, 0.332, 0.04777, 0.3084, 0.04777, 0.3208, 0.04076, 0.3208, 0.04076, 0.3084, 0.04777, 0.3208, 0.04777, 0.332, 0.04076, 0.332, 0.04076, 0.3208, 0.04777, 0.332, 0.04777, 0.3432, 0.04076, 0.3432, 0.04076, 0.332, 0.04777, 0.3432, 0.04777, 0.3544, 0.04076, 0.3544, 0.04076, 0.3432, 0.05478, 0.3084, 0.05478, 0.3208, 0.04777, 0.3208, 0.04777, 0.3084, 0.05478, 0.3208, 0.05478, 0.332, 0.04777, 0.332, 0.04777, 0.3208, 0.05478, 0.332, 0.05478, 0.3432, 0.04777, 0.3432, 0.04777, 0.332, 0.01273, 0.332, 0.01974, 0.332, 0.01974, 0.332, 0.01273, 0.332, 0.06179, 0.3084, 0.06179, 0.3208, 0.05478, 0.3208, 0.05478, 0.3084, 0.06179, 0.3208, 0.06179, 0.332, 0.05478, 0.332, 0.05478, 0.3208, 0.06179, 0.332, 0.06179, 0.3432, 0.05478, 0.3432, 0.05478, 0.332, 0.06179, 0.3432, 0.06179, 0.3544, 0.05478, 0.3544, 0.05478, 0.3432, 0.0688, 0.3084, 0.0688, 0.3208, 0.06179, 0.3208, 0.06179, 0.3084, 0.0688, 0.3208, 0.0688, 0.332, 0.06179, 0.332, 0.06179, 0.3208, 0.05478, 0.3544, 0.06179, 0.3544, 0.06179, 0.3544, 0.05478, 0.3544, 0.006841, 0.2804, 0.008889, 0.2907, 0.008889, 0.2907, 0.006841, 0.2804, 0.07581, 0.3084, 0.07581, 0.3208, 0.0688, 0.3208, 0.0688, 0.3084, 0.07581, 0.3208, 0.07581, 0.332, 0.0688, 0.332, 0.0688, 0.3208, 0.07581, 0.332, 0.07581, 0.3432, 0.0688, 0.3432, 0.0688, 0.332, 0.1038, 0.332, 0.1109, 0.332, 0.1109, 0.332, 0.1038, 0.332, 0.08282, 0.3084, 0.08282, 0.3208, 0.07581, 0.3208, 0.07581, 0.3084, 0.08282, 0.3208, 0.08282, 0.332, 0.07581, 0.332, 0.07581, 0.3208, 0.08282, 0.332, 0.08282, 0.3432, 0.07581, 0.3432, 0.07581, 0.332, 0.08282, 0.3432, 0.08282, 0.3544, 0.07581, 0.3544, 0.07581, 0.3432, 0.08983, 0.3084, 0.08983, 0.3208, 0.08282, 0.3208, 0.08282, 0.3084, 0.08983, 0.3208, 0.08983, 0.332, 0.08282, 0.332, 0.08282, 0.3208, 0.05862, 0.2907, 0.06067, 0.2804, 0.06067, 0.2804, 0.05862, 0.2907, 0.04777, 0.3544, 0.04777, 0.3432, 0.04777, 0.3432, 0.04777, 0.3544, 0.09684, 0.3084, 0.09684, 0.3208, 0.08983, 0.3208, 0.08983, 0.3084, 0.09684, 0.3208, 0.09684, 0.332, 0.08983, 0.332, 0.08983, 0.3208, 0.09684, 0.332, 0.09684, 0.3432, 0.08983, 0.3432, 0.08983, 0.332, 0.09684, 0.3544, 0.1038, 0.3544, 0.1038, 0.3544, 0.09684, 0.3544, 0.1038, 0.3084, 0.1038, 0.3208, 0.09684, 0.3208, 0.09684, 0.3084, 0.1038, 0.3208, 0.1038, 0.332, 0.09684, 0.332, 0.09684, 0.3208, 0.1038, 0.332, 0.1038, 0.3432, 0.09684, 0.3432, 0.09684, 0.332, 0.1038, 0.3432, 0.1038, 0.3544, 0.09684, 0.3544, 0.09684, 0.3432, 0.1109, 0.3084, 0.1109, 0.3208, 0.1038, 0.3208, 0.1038, 0.3084, 0.1109, 0.3208, 0.1109, 0.332, 0.1038, 0.332, 0.1038, 0.3208, 0.005719, 0.3432, 0.01273, 0.3432, 0.01273, 0.3432, 0.005719, 0.3432, 0.008889, 0.2701, 0.006841, 0.2804, 0.006841, 0.2804, 0.008889, 0.2701, 0.1179, 0.3084, 0.1179, 0.3208, 0.1109, 0.3208, 0.1109, 0.3084, 0.1179, 0.3208, 0.1179, 0.332, 0.1109, 0.332, 0.1109, 0.3208, 0.1179, 0.332, 0.1179, 0.3432, 0.1109, 0.3432, 0.1109, 0.332, 0.1179, 0.3432, 0.1179, 0.3544, 0.1109, 0.3544, 0.1109, 0.3432, 0.1179, 0.3544, 0.1179, 0.3645, 0.1109, 0.3645, 0.1109, 0.3544, 0.1109, 0.3544, 0.1109, 0.3645, 0.1038, 0.3645, 0.1038, 0.3544, 0.1038, 0.3544, 0.1038, 0.3645, 0.09684, 0.3645, 0.09684, 0.3544, 0.09684, 0.3544, 0.09684, 0.3645, 0.08983, 0.3645, 0.08983, 0.3544, 0.08983, 0.3544, 0.08983, 0.3645, 0.08282, 0.3645, 0.08282, 0.3544, 0.08282, 0.3544, 0.08282, 0.3645, 0.07581, 0.3645, 0.07581, 0.3544, 0.07581, 0.3544, 0.07581, 0.3645, 0.0688, 0.3645, 0.0688, 0.3544, 0.0688, 0.3544, 0.0688, 0.3645, 0.06179, 0.3645, 0.06179, 0.3544, 0.06179, 0.3544, 0.06179, 0.3645, 0.05478, 0.3645, 0.05478, 0.3544, 0.05478, 0.3544, 0.05478, 0.3645, 0.04777, 0.3645, 0.04777, 0.3544, 0.04777, 0.3544, 0.04777, 0.3645, 0.04076, 0.3645, 0.04076, 0.3544, 0.04076, 0.3544, 0.04076, 0.3645, 0.03376, 0.3645, 0.03376, 0.3544, 0.03376, 0.3544, 0.03376, 0.3645, 0.02675, 0.3645, 0.02675, 0.3544, 0.02675, 0.3544, 0.02675, 0.3645, 0.01974, 0.3645, 0.01974, 0.3544, 0.01974, 0.3544, 0.01974, 0.3645, 0.01273, 0.3645, 0.01273, 0.3544, 0.01273, 0.3544, 0.01273, 0.3645, 0.005719, 0.3645, 0.005719, 0.3544, 0.01273, 0.3432, 0.01273, 0.3544, 0.005719, 0.3544, 0.005719, 0.3432, 0.01974, 0.332, 0.01974, 0.3432, 0.01273, 0.3432, 0.01273, 0.332, 0.01974, 0.3432, 0.01974, 0.3544, 0.01273, 0.3544, 0.01273, 0.3432, 0.03376, 0.3432, 0.03376, 0.3544, 0.02675, 0.3544, 0.02675, 0.3432, 0.04076, 0.332, 0.04076, 0.3432, 0.03376, 0.3432, 0.03376, 0.332, 0.04076, 0.3432, 0.04076, 0.3544, 0.03376, 0.3544, 0.03376, 0.3432, 0.05478, 0.3432, 0.05478, 0.3544, 0.04777, 0.3544, 0.04777, 0.3432, 0.0688, 0.332, 0.0688, 0.3432, 0.06179, 0.3432, 0.06179, 0.332, 0.0688, 0.3432, 0.0688, 0.3544, 0.06179, 0.3544, 0.06179, 0.3432, 0.07581, 0.3432, 0.07581, 0.3544, 0.0688, 0.3544, 0.0688, 0.3432, 0.08983, 0.332, 0.08983, 0.3432, 0.08282, 0.3432, 0.08282, 0.332, 0.08983, 0.3432, 0.08983, 0.3544, 0.08282, 0.3544, 0.08282, 0.3432, 0.09684, 0.3432, 0.09684, 0.3544, 0.08983, 0.3544, 0.08983, 0.3432, 0.1109, 0.332, 0.1109, 0.3432, 0.1038, 0.3432, 0.1038, 0.332, 0.1109, 0.3432, 0.1109, 0.3544, 0.1038, 0.3544, 0.1038, 0.3432, 0.1179, 0.3544, 0.1179, 0.3432, 0.1179, 0.3432, 0.1179, 0.3544, 0.0688, 0.332, 0.0688, 0.3432, 0.0688, 0.3432, 0.0688, 0.332, 0.03376, 0.2535, 0.02346, 0.2555, 0.02346, 0.2555, 0.03376, 0.2535, 0.08282, 0.332, 0.08983, 0.332, 0.08983, 0.332, 0.08282, 0.332, 0.01974, 0.3432, 0.01974, 0.3544, 0.01974, 0.3544, 0.01974, 0.3432, 0.1109, 0.3432, 0.1109, 0.3544, 0.1109, 0.3544, 0.1109, 0.3432, 0.03376, 0.3073, 0.04405, 0.3053, 0.04405, 0.3053, 0.03376, 0.3073, 0.01974, 0.332, 0.01974, 0.3432, 0.01974, 0.3432, 0.01974, 0.332, 0.1109, 0.332, 0.1109, 0.3432, 0.1109, 0.3432, 0.1109, 0.332, 0.06179, 0.3544, 0.06179, 0.3432, 0.06179, 0.3432, 0.06179, 0.3544, 0.02346, 0.2555, 0.01472, 0.2614, 0.01472, 0.2614, 0.02346, 0.2555, 0.06179, 0.3432, 0.06179, 0.332, 0.06179, 0.332, 0.06179, 0.3432, 0.04076, 0.3544, 0.04777, 0.3544, 0.04777, 0.3544, 0.04076, 0.3544, 0.1038, 0.3544, 0.1038, 0.3432, 0.1038, 0.3432, 0.1038, 0.3544, 0.08983, 0.3432, 0.09684, 0.3432, 0.09684, 0.3432, 0.08983, 0.3432, 0.04405, 0.3053, 0.05279, 0.2994, 0.05279, 0.2994, 0.04405, 0.3053, 0.01273, 0.3432, 0.01273, 0.332, 0.01273, 0.332, 0.01273, 0.3432, 0.1038, 0.3432, 0.1038, 0.332, 0.1038, 0.332, 0.1038, 0.3432, 0.01472, 0.2614, 0.008889, 0.2701, 0.008889, 0.2701, 0.01472, 0.2614, 0.05478, 0.3432, 0.05478, 0.3544, 0.05478, 0.3544, 0.05478, 0.3432, 0.04777, 0.3432, 0.05478, 0.3432, 0.05478, 0.3432, 0.04777, 0.3432, 0.05279, 0.2994, 0.05862, 0.2907, 0.05862, 0.2907, 0.05279, 0.2994, 0.09684, 0.3432, 0.09684, 0.3544, 0.09684, 0.3544, 0.09684, 0.3432, 0.098, 0.3001, 0.08983, 0.3018, 0.08983, 0.3073, 0.1001, 0.3053, 0.1049, 0.2955, 0.098, 0.3001, 0.1001, 0.3053, 0.1089, 0.2994, 0.1095, 0.2886, 0.1049, 0.2955, 0.1089, 0.2994, 0.1147, 0.2907, 0.1112, 0.2804, 0.1095, 0.2886, 0.1147, 0.2907, 0.1167, 0.2804, 0.1095, 0.2722, 0.1112, 0.2804, 0.1167, 0.2804, 0.1147, 0.2701, 0.1049, 0.2653, 0.1095, 0.2722, 0.1147, 0.2701, 0.1089, 0.2614, 0.098, 0.2607, 0.1049, 0.2653, 0.1089, 0.2614, 0.1001, 0.2555, 0.08983, 0.2591, 0.098, 0.2607, 0.1001, 0.2555, 0.08983, 0.2535, 0.08166, 0.2607, 0.08983, 0.2591, 0.08983, 0.2535, 0.07953, 0.2555, 0.07473, 0.2653, 0.08166, 0.2607, 0.07953, 0.2555, 0.0708, 0.2614, 0.07011, 0.2722, 0.07473, 0.2653, 0.0708, 0.2614, 0.06496, 0.2701, 0.06848, 0.2804, 0.07011, 0.2722, 0.06496, 0.2701, 0.06291, 0.2804, 0.07011, 0.2886, 0.06848, 0.2804, 0.06291, 0.2804, 0.06496, 0.2907, 0.07473, 0.2955, 0.07011, 0.2886, 0.06496, 0.2907, 0.0708, 0.2994, 0.08166, 0.3001, 0.07473, 0.2955, 0.0708, 0.2994, 0.07953, 0.3053, 0.08983, 0.3018, 0.08166, 0.3001, 0.07953, 0.3053, 0.08983, 0.3073, 0.09539, 0.2938, 0.08983, 0.2949, 0.08983, 0.3018, 0.098, 0.3001, 0.1001, 0.2907, 0.09539, 0.2938, 0.098, 0.3001, 0.1049, 0.2955, 0.1032, 0.286, 0.1001, 0.2907, 0.1049, 0.2955, 0.1095, 0.2886, 0.1044, 0.2804, 0.1032, 0.286, 0.1095, 0.2886, 0.1112, 0.2804, 0.1032, 0.2749, 0.1044, 0.2804, 0.1112, 0.2804, 0.1095, 0.2722, 0.1001, 0.2701, 0.1032, 0.2749, 0.1095, 0.2722, 0.1049, 0.2653, 0.09539, 0.267, 0.1001, 0.2701, 0.1049, 0.2653, 0.098, 0.2607, 0.08983, 0.2659, 0.09539, 0.267, 0.098, 0.2607, 0.08983, 0.2591, 0.08427, 0.267, 0.08983, 0.2659, 0.08983, 0.2591, 0.08166, 0.2607, 0.07956, 0.2701, 0.08427, 0.267, 0.08166, 0.2607, 0.07473, 0.2653, 0.07641, 0.2749, 0.07956, 0.2701, 0.07473, 0.2653, 0.07011, 0.2722, 0.0753, 0.2804, 0.07641, 0.2749, 0.07011, 0.2722, 0.06848, 0.2804, 0.07641, 0.286, 0.0753, 0.2804, 0.06848, 0.2804, 0.07011, 0.2886, 0.07956, 0.2907, 0.07641, 0.286, 0.07011, 0.2886, 0.07473, 0.2955, 0.08427, 0.2938, 0.07956, 0.2907, 0.07473, 0.2955, 0.08166, 0.3001, 0.08983, 0.2949, 0.08427, 0.2938, 0.08166, 0.3001, 0.08983, 0.3018, 0.08983, 0.2867, 0.08983, 0.2949, 0.09539, 0.2938, 0.09222, 0.2862, 0.09539, 0.2938, 0.1001, 0.2907, 0.09424, 0.2848, 0.1001, 0.2907, 0.1032, 0.286, 0.09559, 0.2828, 0.1032, 0.286, 0.1044, 0.2804, 0.09607, 0.2804, 0.1044, 0.2804, 0.1032, 0.2749, 0.09559, 0.278, 0.1032, 0.2749, 0.1001, 0.2701, 0.09424, 0.276, 0.1001, 0.2701, 0.09539, 0.267, 0.09222, 0.2746, 0.09539, 0.267, 0.08983, 0.2659, 0.08983, 0.2742, 0.08983, 0.2659, 0.08427, 0.267, 0.08744, 0.2746, 0.08427, 0.267, 0.07956, 0.2701, 0.08541, 0.276, 0.07956, 0.2701, 0.07641, 0.2749, 0.08406, 0.278, 0.07641, 0.2749, 0.0753, 0.2804, 0.08359, 0.2804, 0.0753, 0.2804, 0.07641, 0.286, 0.08406, 0.2828, 0.07641, 0.286, 0.07956, 0.2907, 0.08541, 0.2848, 0.07956, 0.2907, 0.08427, 0.2938, 0.08744, 0.2862, 0.08427, 0.2938, 0.08983, 0.2949, 0.03376, 0.2986, 0.04071, 0.2972, 0.04405, 0.3053, 0.03376, 0.3073, 0.04071, 0.2972, 0.04661, 0.2933, 0.05279, 0.2994, 0.04405, 0.3053, 0.04661, 0.2933, 0.05055, 0.2874, 0.05862, 0.2907, 0.05279, 0.2994, 0.05055, 0.2874, 0.05193, 0.2804, 0.06067, 0.2804, 0.05862, 0.2907, 0.05193, 0.2804, 0.05055, 0.2735, 0.05862, 0.2701, 0.06067, 0.2804, 0.05055, 0.2735, 0.04661, 0.2676, 0.05279, 0.2614, 0.05862, 0.2701, 0.04661, 0.2676, 0.04071, 0.2636, 0.04405, 0.2555, 0.05279, 0.2614, 0.04071, 0.2636, 0.03376, 0.2622, 0.03376, 0.2535, 0.04405, 0.2555, 0.03376, 0.2622, 0.0268, 0.2636, 0.02346, 0.2555, 0.03376, 0.2535, 0.0268, 0.2636, 0.0209, 0.2676, 0.01472, 0.2614, 0.02346, 0.2555, 0.0209, 0.2676, 0.01696, 0.2735, 0.008889, 0.2701, 0.01472, 0.2614, 0.01696, 0.2735, 0.01558, 0.2804, 0.006841, 0.2804, 0.008889, 0.2701, 0.01558, 0.2804, 0.01696, 0.2874, 0.008889, 0.2907, 0.006841, 0.2804, 0.01696, 0.2874, 0.0209, 0.2933, 0.01472, 0.2994, 0.008889, 0.2907, 0.0209, 0.2933, 0.0268, 0.2972, 0.02346, 0.3053, 0.01472, 0.2994, 0.0268, 0.2972, 0.03376, 0.2986, 0.03376, 0.3073, 0.02346, 0.3053, 0.03284, 0.2782, 0.04071, 0.2972, 0.03376, 0.2986, 0.03207, 0.2787, 0.04661, 0.2933, 0.04071, 0.2972, 0.03155, 0.2795, 0.05055, 0.2874, 0.04661, 0.2933, 0.03137, 0.2804, 0.05193, 0.2804, 0.05055, 0.2874, 0.03155, 0.2813, 0.05055, 0.2735, 0.05193, 0.2804, 0.03207, 0.2821, 0.04661, 0.2676, 0.05055, 0.2735, 0.03284, 0.2826, 0.04071, 0.2636, 0.04661, 0.2676, 0.03376, 0.2828, 0.03376, 0.2622, 0.04071, 0.2636, 0.03467, 0.2826, 0.0268, 0.2636, 0.03376, 0.2622, 0.03544, 0.2821, 0.0209, 0.2676, 0.0268, 0.2636, 0.03596, 0.2813, 0.01696, 0.2735, 0.0209, 0.2676, 0.03614, 0.2804, 0.01558, 0.2804, 0.01696, 0.2735, 0.03596, 0.2795, 0.01696, 0.2874, 0.01558, 0.2804, 0.03544, 0.2787, 0.0209, 0.2933, 0.01696, 0.2874, 0.03467, 0.2782, 0.0268, 0.2972, 0.0209, 0.2933, 0.03376, 0.278, 0.03376, 0.2986, 0.0268, 0.2972])
me_cylinder_003.materials.append(mat_material)
me_cylinder_003.update()

# ---- objects
ob_light = bpy.data.objects.new('Light', light_light)
ob_camera = bpy.data.objects.new('Camera', cam_camera)
ob_cylinder = bpy.data.objects.new('Cylinder', me_cylinder_002)
ob_cylinder_001 = bpy.data.objects.new('Cylinder.001', me_cylinder_003)

# ---- transforms, parenting, visibility, modifiers, constraints
ob_light.location = (4.076, 1.005, 5.904)
ob_light.rotation_euler = (0.6503, 0.05522, 1.866)
ob_light.lock_rotations_4d = False
ob_light.empty_display_type = 'ARROWS'
ob_light.color = (0.0, 0.0, 0.0, 0.0)
ob_light.lineart.crease_threshold = 0.0
ob_camera.location = (7.359, -6.926, 4.958)
ob_camera.rotation_euler = (1.109, 0.0, 0.8149)
ob_camera.lock_rotations_4d = False
ob_camera.empty_display_type = 'ARROWS'
ob_camera.color = (0.0, 0.0, 0.0, 0.0)
ob_camera.display_type = 'WIRE'
ob_camera.lineart.crease_threshold = 0.0
ob_cylinder.location = (0.0, 0.0, 0.0)
_m = ob_cylinder.modifiers.new('Subdivision', 'SUBSURF')
_m.levels = 2
ob_cylinder_001.location = (0.0, 0.0, 0.0)
_m = ob_cylinder_001.modifiers.new('Subdivision', 'SUBSURF')
_m.levels = 2

# ---- collection membership
col_collection.objects.link(ob_light)
col_collection.objects.link(ob_camera)
col_collection.objects.link(ob_cylinder)
col_collection.objects.link(ob_cylinder_001)

# ---- scene / render settings (as saved in the file)
scene.camera = ob_camera
scene.frame_start = 1; scene.frame_end = 250; scene.frame_set(1)
scene.render.engine = 'BLENDER_EEVEE_NEXT'
scene.cycles.sampling_pattern = 'TABULATED_SOBOL'
bpy.context.view_layer.update()
